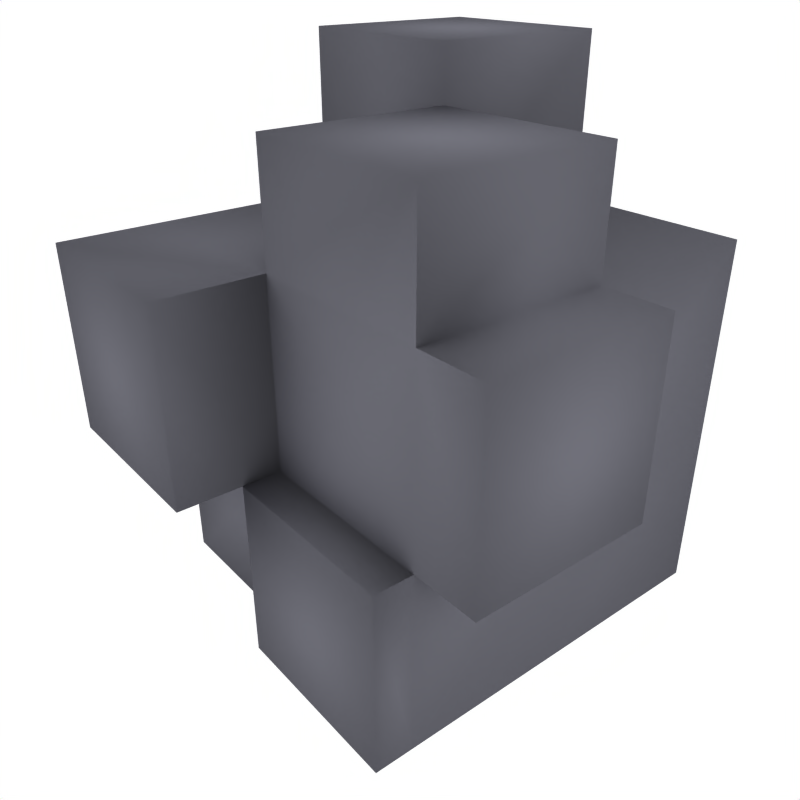 # Source: test-model.blend  (saved by Blender 2.91.10; exported with 4.5.12 LTS)
import bpy
from mathutils import Matrix  # noqa: F401  (used for matrix-valued properties, if any)

bpy.ops.wm.read_factory_settings(use_empty=True)
scene = bpy.context.scene
scene.name = 'Scene'

# ---- collections
col_collection_1 = bpy.data.collections.new('Collection 1'); scene.collection.children.link(col_collection_1)

# ---- materials (node trees are filled in below, after node groups)
mat_material_001 = bpy.data.materials.new('Material.001')
mat_material_001.alpha_threshold = 0.0
mat_material_001.diffuse_color = (0.4269, 0.4269, 0.4642, 1.0)
mat_material_001.roughness = 0.5
mat_material_001.line_color = (0.0, 0.0, 0.0, 1.0)

# ---- material node trees

# ---- world
world_world = bpy.data.worlds.new('World'); scene.world = world_world
world_world.color = (1.0, 1.0, 1.0)
world_world.use_sun_shadow = False
world_world.sun_shadow_jitter_overblur = 0.0
world_world.cycles.sampling_method = 'MANUAL'
world_world.cycles.sample_map_resolution = 256

# ---- cameras
cam_camera = bpy.data.cameras.new('Camera')
cam_camera.passepartout_alpha = 0.2
cam_camera.clip_end = 100.0
cam_camera.lens = 35.0
cam_camera.sensor_width = 32.0
cam_camera.sensor_height = 18.0
cam_camera.ortho_scale = 7.314
cam_camera.show_passepartout = False
cam_camera.show_safe_areas = True
cam_camera.dof.focus_distance = 0.0
cam_camera.dof.aperture_fstop = 128.0

# ---- lights
light_spot = bpy.data.lights.new('Spot', 'POINT')
light_spot.transmission_factor = 0.0
light_spot.cutoff_distance = 30.0
light_spot.energy = 100.0
light_spot.shadow_buffer_clip_start = 1.001
light_spot.shadow_soft_size = 1.0
light_spot.shadow_maximum_resolution = 0.006
light_spot.use_absolute_resolution = True
light_spot.cycles.use_multiple_importance_sampling = False

# ---- meshes
me_cube_434 = bpy.data.meshes.new('Cube.434')
me_cube_434.from_pydata([(1.0, 1.0, -1.0), (1.0, -1.0, -1.0), (-1.0, -1.0, -1.0), (-1.0, 1.0, -1.0), (1.0, 1.0, 1.0), (1.0, -1.0, 1.0), (-1.0, -1.0, 1.0), (-1.0, 1.0, 1.0), (-5.96e-08, -1.0, -1.0), (1.0, 2.98e-08, -1.0), (1.788e-07, 1.0, -1.0), (-1.0, 2.98e-07, -1.0), (1.0, -5.96e-07, 1.0), (-5.066e-07, -1.0, 1.0), (-1.0, 1.192e-07, 1.0), (2.682e-07, 1.0, 1.0), (1.0, -1.0, -2.98e-08), (1.0, 1.0, 2.98e-08), (-1.0, -1.0, -2.98e-08), (-1.0, 1.0, 2.98e-08), (5.96e-08, 1.788e-07, -1.0), (-1.192e-07, -2.384e-07, 1.0), (1.0, -2.831e-07, 0.0), (-2.831e-07, -1.0, -2.98e-08), (-1.0, 2.086e-07, 0.0), (2.235e-07, 1.0, 2.98e-08), (4.094e-07, 1.592, 1.0), (3.647e-07, 1.592, 2.063e-07), (1.0, 1.592, 2.063e-07), (1.0, 1.592, 1.0), (-1.192e-07, -2.384e-07, 1.546), (2.682e-07, 1.0, 1.546), (-1.0, 1.192e-07, 1.546), (-1.0, 1.0, 1.546), (-1.0, 1.869, 2.628e-07), (3.53e-07, 1.869, 2.628e-07), (3.083e-07, 1.869, -1.0), (-1.0, 1.869, -1.0), (1.362, 1.0, -2.583e-09), (1.362, -4.45e-07, -3.239e-08), (1.362, -7.58e-07, 1.0), (1.362, 1.0, 1.0), (-5.066e-07, -1.0, 1.209), (-1.192e-07, -2.509e-07, 1.209), (1.0, -6.085e-07, 1.209), (1.0, -1.0, 1.209)], [], [(9, 1, 8, 20), (0, 9, 20, 10), (20, 8, 2, 11), (10, 20, 11, 3), (4, 15, 21, 12), (21, 14, 6, 13), (0, 17, 22, 9), (22, 12, 5, 16), (9, 22, 16, 1), (16, 5, 13, 23), (1, 16, 23, 8), (23, 13, 6, 18), (8, 23, 18, 2), (18, 6, 14, 24), (2, 18, 24, 11), (24, 14, 7, 19), (11, 24, 19, 3), (17, 0, 10, 25), (15, 25, 19, 7), (25, 15, 26, 27), (17, 25, 27, 28), (4, 17, 28, 29), (15, 4, 29, 26), (29, 28, 27, 26), (21, 15, 31, 30), (14, 21, 30, 32), (15, 7, 33, 31), (7, 14, 32, 33), (31, 33, 32, 30), (19, 25, 35, 34), (25, 10, 36, 35), (3, 19, 34, 37), (10, 3, 37, 36), (35, 36, 37, 34), (22, 17, 38, 39), (12, 22, 39, 40), (17, 4, 41, 38), (4, 12, 40, 41), (38, 41, 40, 39), (21, 13, 42, 43), (12, 21, 43, 44), (13, 5, 45, 42), (5, 12, 44, 45), (44, 43, 42, 45)])
me_cube_434.polygons.foreach_set('use_smooth', [True] * 44)
_ca = me_cube_434.color_attributes.new('Col', 'BYTE_COLOR', 'CORNER')
_ca.data.foreach_set('color', [0.008023, 0.9734, 0.552, 1.0, 0.008023, 0.9734, 0.552, 1.0, 0.008023, 0.9734, 0.552, 1.0, 0.008023, 0.9734, 0.552, 1.0, 0.2747, 0.1022, 0.2307, 1.0, 0.2747, 0.1022, 0.2307, 1.0, 0.2747, 0.1022, 0.2307, 1.0, 0.2747, 0.1022, 0.2307, 1.0, 0.0003035, 0.02315, 0.009134, 1.0, 0.0003035, 0.02315, 0.009134, 1.0, 0.0003035, 0.02315, 0.009134, 1.0, 0.0003035, 0.02315, 0.009134, 1.0, 0.15, 0.8632, 0.8796, 1.0, 0.15, 0.8632, 0.8796, 1.0, 0.15, 0.8632, 0.8796, 1.0, 0.15, 0.8632, 0.8796, 1.0, 0.3564, 0.006512, 0.624, 1.0, 0.3564, 0.006512, 0.624, 1.0, 0.3564, 0.006512, 0.624, 1.0, 0.3564, 0.006512, 0.624, 1.0, 0.3564, 0.3613, 0.2346, 1.0, 0.3564, 0.3613, 0.2346, 1.0, 0.3564, 0.3613, 0.2346, 1.0, 0.3564, 0.3613, 0.2346, 1.0, 0.6376, 0.009721, 0.01096, 1.0, 0.6376, 0.009721, 0.01096, 1.0, 0.6376, 0.009721, 0.01096, 1.0, 0.6376, 0.009721, 0.01096, 1.0, 0.9647, 0.6724, 0.05286, 1.0, 0.9647, 0.6724, 0.05286, 1.0, 0.9647, 0.6724, 0.05286, 1.0, 0.9647, 0.6724, 0.05286, 1.0, 0.6584, 0.07227, 0.2307, 1.0, 0.6584, 0.07227, 0.2307, 1.0, 0.6584, 0.07227, 0.2307, 1.0, 0.6584, 0.07227, 0.2307, 1.0, 0.0999, 0.03689, 0.4452, 1.0, 0.0999, 0.03689, 0.4452, 1.0, 0.0999, 0.03689, 0.4452, 1.0, 0.0999, 0.03689, 0.4452, 1.0, 0.0865, 0.3663, 0.2086, 1.0, 0.0865, 0.3663, 0.2086, 1.0, 0.0865, 0.3663, 0.2086, 1.0, 0.0865, 0.3663, 0.2086, 1.0, 0.491, 0.3185, 0.4564, 1.0, 0.491, 0.3185, 0.4564, 1.0, 0.491, 0.3185, 0.4564, 1.0, 0.491, 0.3185, 0.4564, 1.0, 0.03434, 0.5841, 0.005605, 1.0, 0.03434, 0.5841, 0.005605, 1.0, 0.03434, 0.5841, 0.005605, 1.0, 0.03434, 0.5841, 0.005605, 1.0, 0.09306, 0.0999, 0.03071, 1.0, 0.09306, 0.0999, 0.03071, 1.0, 0.09306, 0.0999, 0.03071, 1.0, 0.09306, 0.0999, 0.03071, 1.0, 0.0006071, 0.8714, 0.4564, 1.0, 0.0006071, 0.8714, 0.4564, 1.0, 0.0006071, 0.8714, 0.4564, 1.0, 0.0006071, 0.8714, 0.4564, 1.0, 0.624, 0.1022, 0.2307, 1.0, 0.624, 0.1022, 0.2307, 1.0, 0.624, 0.1022, 0.2307, 1.0, 0.624, 0.1022, 0.2307, 1.0, 0.04092, 0.6724, 0.1946, 1.0, 0.04092, 0.6724, 0.1946, 1.0, 0.04092, 0.6724, 0.1946, 1.0, 0.04092, 0.6724, 0.1946, 1.0, 0.4793, 0.2346, 0.3813, 1.0, 0.4793, 0.2346, 0.3813, 1.0, 0.4793, 0.2346, 0.3813, 1.0, 0.4793, 0.2346, 0.3813, 1.0, 0.5149, 0.4508, 0.5333, 1.0, 0.5149, 0.4508, 0.5333, 1.0, 0.5149, 0.4508, 0.5333, 1.0, 0.5149, 0.4508, 0.5333, 1.0, 0.15, 0.1356, 0.02416, 1.0, 0.15, 0.1356, 0.02416, 1.0, 0.15, 0.1356, 0.02416, 1.0, 0.15, 0.1356, 0.02416, 1.0, 0.2789, 0.02843, 0.5776, 1.0, 0.2789, 0.02843, 0.5776, 1.0, 0.2789, 0.02843, 0.5776, 1.0, 0.2789, 0.02843, 0.5776, 1.0, 0.6445, 0.624, 0.6105, 1.0, 0.6445, 0.624, 0.6105, 1.0, 0.6445, 0.624, 0.6105, 1.0, 0.6445, 0.624, 0.6105, 1.0, 0.1413, 0.4564, 0.1221, 1.0, 0.1413, 0.4564, 0.1221, 1.0, 0.1413, 0.4564, 0.1221, 1.0, 0.1413, 0.4564, 0.1221, 1.0, 0.1356, 0.3231, 0.3813, 1.0, 0.1356, 0.3231, 0.3813, 1.0, 0.1356, 0.3231, 0.3813, 1.0, 0.1356, 0.3231, 0.3813, 1.0, 0.04231, 0.8879, 0.1529, 1.0, 0.04231, 0.8879, 0.1529, 1.0, 0.04231, 0.8879, 0.1529, 1.0, 0.04231, 0.8879, 0.1529, 1.0, 0.08866, 0.08022, 0.01033, 1.0, 0.08866, 0.08022, 0.01033, 1.0, 0.08866, 0.08022, 0.01033, 1.0, 0.08866, 0.08022, 0.01033, 1.0, 0.6584, 0.8632, 0.002732, 1.0, 0.6584, 0.8632, 0.002732, 1.0, 0.6584, 0.8632, 0.002732, 1.0, 0.6584, 0.8632, 0.002732, 1.0, 0.2462, 0.4125, 0.7454, 1.0, 0.2462, 0.4125, 0.7454, 1.0, 0.2462, 0.4125, 0.7454, 1.0, 0.2462, 0.4125, 0.7454, 1.0, 0.6795, 0.02416, 0.0999, 1.0, 0.6795, 0.02416, 0.0999, 1.0, 0.6795, 0.02416, 0.0999, 1.0, 0.6795, 0.02416, 0.0999, 1.0, 0.09531, 0.1845, 0.05613, 1.0, 0.09531, 0.1845, 0.05613, 1.0, 0.09531, 0.1845, 0.05613, 1.0, 0.09531, 0.1845, 0.05613, 1.0, 0.8308, 0.1221, 0.02519, 1.0, 0.8308, 0.1221, 0.02519, 1.0, 0.8308, 0.1221, 0.02519, 1.0, 0.8308, 0.1221, 0.02519, 1.0, 0.001821, 0.0319, 0.4125, 1.0, 0.001821, 0.0319, 0.4125, 1.0, 0.001821, 0.0319, 0.4125, 1.0, 0.001821, 0.0319, 0.4125, 1.0, 0.1441, 0.01033, 0.02519, 1.0, 0.1441, 0.01033, 0.02519, 1.0, 0.1441, 0.01033, 0.02519, 1.0, 0.1441, 0.01033, 0.02519, 1.0, 0.9131, 0.02416, 0.05286, 1.0, 0.9131, 0.02416, 0.05286, 1.0, 0.9131, 0.02416, 0.05286, 1.0, 0.9131, 0.02416, 0.05286, 1.0, 0.0999, 0.4342, 0.009134, 1.0, 0.0999, 0.4342, 0.009134, 1.0, 0.0999, 0.4342, 0.009134, 1.0, 0.0999, 0.4342, 0.009134, 1.0, 0.003347, 0.06848, 0.07619, 1.0, 0.003347, 0.06848, 0.07619, 1.0, 0.003347, 0.06848, 0.07619, 1.0, 0.003347, 0.06848, 0.07619, 1.0, 0.0356, 0.2582, 0.06125, 1.0, 0.0356, 0.2582, 0.06125, 1.0, 0.0356, 0.2582, 0.06125, 1.0, 0.0356, 0.2582, 0.06125, 1.0, 0.0382, 0.3763, 0.314, 1.0, 0.0382, 0.3763, 0.314, 1.0, 0.0382, 0.3763, 0.314, 1.0, 0.0382, 0.3763, 0.314, 1.0, 0.016, 0.0865, 0.2159, 1.0, 0.016, 0.0865, 0.2159, 1.0, 0.016, 0.0865, 0.2159, 1.0, 0.016, 0.0865, 0.2159, 1.0, 0.006049, 0.5271, 0.05951, 1.0, 0.006049, 0.5271, 0.05951, 1.0, 0.006049, 0.5271, 0.05951, 1.0, 0.006049, 0.5271, 0.05951, 1.0, 0.1912, 0.1746, 0.1779, 1.0, 0.1912, 0.1746, 0.1779, 1.0, 0.1912, 0.1746, 0.1779, 1.0, 0.1912, 0.1746, 0.1779, 1.0, 0.003347, 0.1651, 0.01681, 1.0, 0.003347, 0.1651, 0.01681, 1.0, 0.003347, 0.1651, 0.01681, 1.0, 0.003347, 0.1651, 0.01681, 1.0, 0.003677, 0.05127, 0.6376, 1.0, 0.003677, 0.05127, 0.6376, 1.0, 0.003677, 0.05127, 0.6376, 1.0, 0.003677, 0.05127, 0.6376, 1.0, 0.3231, 0.04092, 0.2582, 1.0, 0.3231, 0.04092, 0.2582, 1.0, 0.3231, 0.04092, 0.2582, 1.0, 0.3231, 0.04092, 0.2582, 1.0])
me_cube_434.materials.append(mat_material_001)
me_cube_434.use_remesh_preserve_volume = False
me_cube_434.use_remesh_preserve_attributes = False
me_cube_434.use_mirror_vertex_groups = False
me_cube_434.update()

# ---- objects
ob_basemesh = bpy.data.objects.new('BaseMesh', me_cube_434)
ob_lamp = bpy.data.objects.new('Lamp', light_spot)
ob_camera = bpy.data.objects.new('Camera', cam_camera)

# ---- transforms, parenting, visibility, modifiers, constraints
ob_basemesh.location = (0.0, 0.0, 0.0)
ob_basemesh.rotation_euler = (1.571, -0.0, -0.0)
ob_basemesh.lock_rotations_4d = False
ob_basemesh.empty_display_type = 'ARROWS'
ob_basemesh.color = (0.0, 0.0, 0.0, 1.0)
ob_basemesh.lineart.crease_threshold = 0.0
ob_lamp.location = (4.076, 1.005, 5.904)
ob_lamp.rotation_euler = (0.6503, 0.05522, 1.866)
ob_lamp.lock_rotations_4d = False
ob_lamp.empty_display_type = 'ARROWS'
ob_lamp.color = (0.0, 0.0, 0.0, 0.0)
ob_lamp.lineart.crease_threshold = 0.0
ob_camera.location = (3.138, -2.805, 2.257)
ob_camera.rotation_euler = (1.089, -1.403e-06, 0.8897)
ob_camera.lock_rotations_4d = False
ob_camera.empty_display_type = 'ARROWS'
ob_camera.color = (0.0, 0.0, 0.0, 0.0)
ob_camera.display_type = 'WIRE'
ob_camera.lineart.crease_threshold = 0.0

# ---- collection membership
col_collection_1.objects.link(ob_basemesh)
col_collection_1.objects.link(ob_lamp)
col_collection_1.objects.link(ob_camera)

# ---- scene / render settings (as saved in the file)
scene.camera = ob_camera
scene.frame_start = 1; scene.frame_end = 2000; scene.frame_set(1527)
scene.render.engine = 'BLENDER_EEVEE_NEXT'
scene.render.image_settings.color_mode = 'RGB'
scene.render.image_settings.compression = 90
scene.render.resolution_x = 640
scene.render.resolution_y = 640
scene.render.pixel_aspect_x = 100.0
scene.render.pixel_aspect_y = 100.0
scene.render.fps = 25
scene.render.dither_intensity = 0.0
scene.render.use_compositing = False
scene.render.use_sequencer = False
scene.render.bake_margin = 2
scene.render.bake_bias = 0.0
scene.render.use_stamp_time = False
scene.render.use_stamp_date = False
scene.render.use_stamp_frame = False
scene.render.use_stamp_camera = False
scene.render.use_stamp_scene = False
scene.render.use_stamp_filename = False
scene.render.use_stamp_render_time = False
scene.render.stamp_font_size = 0
scene.cycles.use_denoising = False
scene.cycles.samples = 10
scene.cycles.sampling_pattern = 'TABULATED_SOBOL'
scene.cycles.light_sampling_threshold = 0.0
scene.cycles.use_adaptive_sampling = False
scene.cycles.use_light_tree = False
scene.cycles.blur_glossy = 0.0
scene.cycles.volume_bounces = 1
scene.cycles.pixel_filter_type = 'GAUSSIAN'
scene.cycles.sample_clamp_indirect = 0.0
scene.view_settings.view_transform = 'Raw'
bpy.context.view_layer.update()
